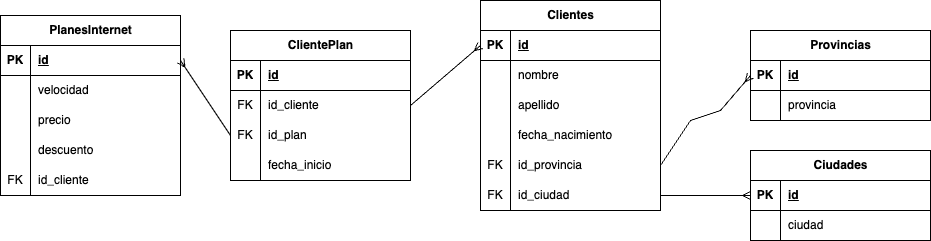

The diagram above was exported from draw.io. Its source (the exported page's mxGraphModel, read from the mxfile embedded in the PNG):
<mxGraphModel dx="954" dy="640" grid="1" gridSize="10" guides="1" tooltips="1" connect="1" arrows="1" fold="1" page="1" pageScale="1" pageWidth="1169" pageHeight="1654" math="0" shadow="0">
  <root>
    <mxCell id="0" />
    <mxCell id="1" parent="0" />
    <object label="Clientes" asd="" id="G_UEYQ_2JH4T9Gl_Qz7s-113">
      <mxCell style="shape=table;startSize=30;container=1;collapsible=1;childLayout=tableLayout;fixedRows=1;rowLines=0;fontStyle=1;align=center;resizeLast=1;html=1;swimlaneLine=1;" vertex="1" parent="1">
        <mxGeometry x="540" y="130" width="180" height="210" as="geometry">
          <mxRectangle x="320" y="260" width="80" height="30" as="alternateBounds" />
        </mxGeometry>
      </mxCell>
    </object>
    <mxCell id="G_UEYQ_2JH4T9Gl_Qz7s-114" value="" style="shape=tableRow;horizontal=0;startSize=0;swimlaneHead=0;swimlaneBody=0;fillColor=none;collapsible=0;dropTarget=0;points=[[0,0.5],[1,0.5]];portConstraint=eastwest;top=0;left=0;right=0;bottom=1;" vertex="1" parent="G_UEYQ_2JH4T9Gl_Qz7s-113">
      <mxGeometry y="30" width="180" height="30" as="geometry" />
    </mxCell>
    <mxCell id="G_UEYQ_2JH4T9Gl_Qz7s-115" value="PK" style="shape=partialRectangle;connectable=0;fillColor=none;top=0;left=0;bottom=0;right=0;fontStyle=1;overflow=hidden;whiteSpace=wrap;html=1;" vertex="1" parent="G_UEYQ_2JH4T9Gl_Qz7s-114">
      <mxGeometry width="30" height="30" as="geometry">
        <mxRectangle width="30" height="30" as="alternateBounds" />
      </mxGeometry>
    </mxCell>
    <mxCell id="G_UEYQ_2JH4T9Gl_Qz7s-116" value="id" style="shape=partialRectangle;connectable=0;fillColor=none;top=0;left=0;bottom=0;right=0;align=left;spacingLeft=6;fontStyle=5;overflow=hidden;whiteSpace=wrap;html=1;" vertex="1" parent="G_UEYQ_2JH4T9Gl_Qz7s-114">
      <mxGeometry x="30" width="150" height="30" as="geometry">
        <mxRectangle width="150" height="30" as="alternateBounds" />
      </mxGeometry>
    </mxCell>
    <mxCell id="G_UEYQ_2JH4T9Gl_Qz7s-117" value="" style="shape=tableRow;horizontal=0;startSize=0;swimlaneHead=0;swimlaneBody=0;fillColor=none;collapsible=0;dropTarget=0;points=[[0,0.5],[1,0.5]];portConstraint=eastwest;top=0;left=0;right=0;bottom=0;" vertex="1" parent="G_UEYQ_2JH4T9Gl_Qz7s-113">
      <mxGeometry y="60" width="180" height="30" as="geometry" />
    </mxCell>
    <mxCell id="G_UEYQ_2JH4T9Gl_Qz7s-118" value="" style="shape=partialRectangle;connectable=0;fillColor=none;top=0;left=0;bottom=0;right=0;editable=1;overflow=hidden;whiteSpace=wrap;html=1;" vertex="1" parent="G_UEYQ_2JH4T9Gl_Qz7s-117">
      <mxGeometry width="30" height="30" as="geometry">
        <mxRectangle width="30" height="30" as="alternateBounds" />
      </mxGeometry>
    </mxCell>
    <mxCell id="G_UEYQ_2JH4T9Gl_Qz7s-119" value="nombre" style="shape=partialRectangle;connectable=0;fillColor=none;top=0;left=0;bottom=0;right=0;align=left;spacingLeft=6;overflow=hidden;whiteSpace=wrap;html=1;" vertex="1" parent="G_UEYQ_2JH4T9Gl_Qz7s-117">
      <mxGeometry x="30" width="150" height="30" as="geometry">
        <mxRectangle width="150" height="30" as="alternateBounds" />
      </mxGeometry>
    </mxCell>
    <mxCell id="G_UEYQ_2JH4T9Gl_Qz7s-120" value="" style="shape=tableRow;horizontal=0;startSize=0;swimlaneHead=0;swimlaneBody=0;fillColor=none;collapsible=0;dropTarget=0;points=[[0,0.5],[1,0.5]];portConstraint=eastwest;top=0;left=0;right=0;bottom=0;" vertex="1" parent="G_UEYQ_2JH4T9Gl_Qz7s-113">
      <mxGeometry y="90" width="180" height="30" as="geometry" />
    </mxCell>
    <mxCell id="G_UEYQ_2JH4T9Gl_Qz7s-121" value="" style="shape=partialRectangle;connectable=0;fillColor=none;top=0;left=0;bottom=0;right=0;editable=1;overflow=hidden;whiteSpace=wrap;html=1;" vertex="1" parent="G_UEYQ_2JH4T9Gl_Qz7s-120">
      <mxGeometry width="30" height="30" as="geometry">
        <mxRectangle width="30" height="30" as="alternateBounds" />
      </mxGeometry>
    </mxCell>
    <mxCell id="G_UEYQ_2JH4T9Gl_Qz7s-122" value="apellido" style="shape=partialRectangle;connectable=0;fillColor=none;top=0;left=0;bottom=0;right=0;align=left;spacingLeft=6;overflow=hidden;whiteSpace=wrap;html=1;" vertex="1" parent="G_UEYQ_2JH4T9Gl_Qz7s-120">
      <mxGeometry x="30" width="150" height="30" as="geometry">
        <mxRectangle width="150" height="30" as="alternateBounds" />
      </mxGeometry>
    </mxCell>
    <mxCell id="G_UEYQ_2JH4T9Gl_Qz7s-123" value="" style="shape=tableRow;horizontal=0;startSize=0;swimlaneHead=0;swimlaneBody=0;fillColor=none;collapsible=0;dropTarget=0;points=[[0,0.5],[1,0.5]];portConstraint=eastwest;top=0;left=0;right=0;bottom=0;" vertex="1" parent="G_UEYQ_2JH4T9Gl_Qz7s-113">
      <mxGeometry y="120" width="180" height="30" as="geometry" />
    </mxCell>
    <mxCell id="G_UEYQ_2JH4T9Gl_Qz7s-124" value="" style="shape=partialRectangle;connectable=0;fillColor=none;top=0;left=0;bottom=0;right=0;editable=1;overflow=hidden;whiteSpace=wrap;html=1;" vertex="1" parent="G_UEYQ_2JH4T9Gl_Qz7s-123">
      <mxGeometry width="30" height="30" as="geometry">
        <mxRectangle width="30" height="30" as="alternateBounds" />
      </mxGeometry>
    </mxCell>
    <mxCell id="G_UEYQ_2JH4T9Gl_Qz7s-125" value="fecha_nacimiento" style="shape=partialRectangle;connectable=0;fillColor=none;top=0;left=0;bottom=0;right=0;align=left;spacingLeft=6;overflow=hidden;whiteSpace=wrap;html=1;" vertex="1" parent="G_UEYQ_2JH4T9Gl_Qz7s-123">
      <mxGeometry x="30" width="150" height="30" as="geometry">
        <mxRectangle width="150" height="30" as="alternateBounds" />
      </mxGeometry>
    </mxCell>
    <mxCell id="G_UEYQ_2JH4T9Gl_Qz7s-126" value="" style="shape=tableRow;horizontal=0;startSize=0;swimlaneHead=0;swimlaneBody=0;fillColor=none;collapsible=0;dropTarget=0;points=[[0,0.5],[1,0.5]];portConstraint=eastwest;top=0;left=0;right=0;bottom=0;" vertex="1" parent="G_UEYQ_2JH4T9Gl_Qz7s-113">
      <mxGeometry y="150" width="180" height="30" as="geometry" />
    </mxCell>
    <mxCell id="G_UEYQ_2JH4T9Gl_Qz7s-127" value="FK" style="shape=partialRectangle;connectable=0;fillColor=none;top=0;left=0;bottom=0;right=0;editable=1;overflow=hidden;whiteSpace=wrap;html=1;" vertex="1" parent="G_UEYQ_2JH4T9Gl_Qz7s-126">
      <mxGeometry width="30" height="30" as="geometry">
        <mxRectangle width="30" height="30" as="alternateBounds" />
      </mxGeometry>
    </mxCell>
    <mxCell id="G_UEYQ_2JH4T9Gl_Qz7s-128" value="id_provincia" style="shape=partialRectangle;connectable=0;fillColor=none;top=0;left=0;bottom=0;right=0;align=left;spacingLeft=6;overflow=hidden;whiteSpace=wrap;html=1;" vertex="1" parent="G_UEYQ_2JH4T9Gl_Qz7s-126">
      <mxGeometry x="30" width="150" height="30" as="geometry">
        <mxRectangle width="150" height="30" as="alternateBounds" />
      </mxGeometry>
    </mxCell>
    <mxCell id="G_UEYQ_2JH4T9Gl_Qz7s-129" value="" style="shape=tableRow;horizontal=0;startSize=0;swimlaneHead=0;swimlaneBody=0;fillColor=none;collapsible=0;dropTarget=0;points=[[0,0.5],[1,0.5]];portConstraint=eastwest;top=0;left=0;right=0;bottom=0;" vertex="1" parent="G_UEYQ_2JH4T9Gl_Qz7s-113">
      <mxGeometry y="180" width="180" height="30" as="geometry" />
    </mxCell>
    <mxCell id="G_UEYQ_2JH4T9Gl_Qz7s-130" value="FK" style="shape=partialRectangle;connectable=0;fillColor=none;top=0;left=0;bottom=0;right=0;editable=1;overflow=hidden;whiteSpace=wrap;html=1;" vertex="1" parent="G_UEYQ_2JH4T9Gl_Qz7s-129">
      <mxGeometry width="30" height="30" as="geometry">
        <mxRectangle width="30" height="30" as="alternateBounds" />
      </mxGeometry>
    </mxCell>
    <mxCell id="G_UEYQ_2JH4T9Gl_Qz7s-131" value="id_ciudad" style="shape=partialRectangle;connectable=0;fillColor=none;top=0;left=0;bottom=0;right=0;align=left;spacingLeft=6;overflow=hidden;whiteSpace=wrap;html=1;" vertex="1" parent="G_UEYQ_2JH4T9Gl_Qz7s-129">
      <mxGeometry x="30" width="150" height="30" as="geometry">
        <mxRectangle width="150" height="30" as="alternateBounds" />
      </mxGeometry>
    </mxCell>
    <mxCell id="G_UEYQ_2JH4T9Gl_Qz7s-132" value="Provincias" style="shape=table;startSize=30;container=1;collapsible=1;childLayout=tableLayout;fixedRows=1;rowLines=0;fontStyle=1;align=center;resizeLast=1;html=1;" vertex="1" parent="1">
      <mxGeometry x="810" y="160" width="180" height="90" as="geometry" />
    </mxCell>
    <mxCell id="G_UEYQ_2JH4T9Gl_Qz7s-133" value="" style="shape=tableRow;horizontal=0;startSize=0;swimlaneHead=0;swimlaneBody=0;fillColor=none;collapsible=0;dropTarget=0;points=[[0,0.5],[1,0.5]];portConstraint=eastwest;top=0;left=0;right=0;bottom=1;" vertex="1" parent="G_UEYQ_2JH4T9Gl_Qz7s-132">
      <mxGeometry y="30" width="180" height="30" as="geometry" />
    </mxCell>
    <mxCell id="G_UEYQ_2JH4T9Gl_Qz7s-134" value="PK" style="shape=partialRectangle;connectable=0;fillColor=none;top=0;left=0;bottom=0;right=0;fontStyle=1;overflow=hidden;whiteSpace=wrap;html=1;" vertex="1" parent="G_UEYQ_2JH4T9Gl_Qz7s-133">
      <mxGeometry width="30" height="30" as="geometry">
        <mxRectangle width="30" height="30" as="alternateBounds" />
      </mxGeometry>
    </mxCell>
    <mxCell id="G_UEYQ_2JH4T9Gl_Qz7s-135" value="id" style="shape=partialRectangle;connectable=0;fillColor=none;top=0;left=0;bottom=0;right=0;align=left;spacingLeft=6;fontStyle=5;overflow=hidden;whiteSpace=wrap;html=1;" vertex="1" parent="G_UEYQ_2JH4T9Gl_Qz7s-133">
      <mxGeometry x="30" width="150" height="30" as="geometry">
        <mxRectangle width="150" height="30" as="alternateBounds" />
      </mxGeometry>
    </mxCell>
    <mxCell id="G_UEYQ_2JH4T9Gl_Qz7s-136" value="" style="shape=tableRow;horizontal=0;startSize=0;swimlaneHead=0;swimlaneBody=0;fillColor=none;collapsible=0;dropTarget=0;points=[[0,0.5],[1,0.5]];portConstraint=eastwest;top=0;left=0;right=0;bottom=0;" vertex="1" parent="G_UEYQ_2JH4T9Gl_Qz7s-132">
      <mxGeometry y="60" width="180" height="30" as="geometry" />
    </mxCell>
    <mxCell id="G_UEYQ_2JH4T9Gl_Qz7s-137" value="" style="shape=partialRectangle;connectable=0;fillColor=none;top=0;left=0;bottom=0;right=0;editable=1;overflow=hidden;whiteSpace=wrap;html=1;" vertex="1" parent="G_UEYQ_2JH4T9Gl_Qz7s-136">
      <mxGeometry width="30" height="30" as="geometry">
        <mxRectangle width="30" height="30" as="alternateBounds" />
      </mxGeometry>
    </mxCell>
    <mxCell id="G_UEYQ_2JH4T9Gl_Qz7s-138" value="provincia" style="shape=partialRectangle;connectable=0;fillColor=none;top=0;left=0;bottom=0;right=0;align=left;spacingLeft=6;overflow=hidden;whiteSpace=wrap;html=1;" vertex="1" parent="G_UEYQ_2JH4T9Gl_Qz7s-136">
      <mxGeometry x="30" width="150" height="30" as="geometry">
        <mxRectangle width="150" height="30" as="alternateBounds" />
      </mxGeometry>
    </mxCell>
    <mxCell id="G_UEYQ_2JH4T9Gl_Qz7s-139" value="Ciudades" style="shape=table;startSize=30;container=1;collapsible=1;childLayout=tableLayout;fixedRows=1;rowLines=0;fontStyle=1;align=center;resizeLast=1;html=1;" vertex="1" parent="1">
      <mxGeometry x="810" y="280" width="180" height="90" as="geometry" />
    </mxCell>
    <mxCell id="G_UEYQ_2JH4T9Gl_Qz7s-140" value="" style="shape=tableRow;horizontal=0;startSize=0;swimlaneHead=0;swimlaneBody=0;fillColor=none;collapsible=0;dropTarget=0;points=[[0,0.5],[1,0.5]];portConstraint=eastwest;top=0;left=0;right=0;bottom=1;" vertex="1" parent="G_UEYQ_2JH4T9Gl_Qz7s-139">
      <mxGeometry y="30" width="180" height="30" as="geometry" />
    </mxCell>
    <mxCell id="G_UEYQ_2JH4T9Gl_Qz7s-141" value="PK" style="shape=partialRectangle;connectable=0;fillColor=none;top=0;left=0;bottom=0;right=0;fontStyle=1;overflow=hidden;whiteSpace=wrap;html=1;" vertex="1" parent="G_UEYQ_2JH4T9Gl_Qz7s-140">
      <mxGeometry width="30" height="30" as="geometry">
        <mxRectangle width="30" height="30" as="alternateBounds" />
      </mxGeometry>
    </mxCell>
    <mxCell id="G_UEYQ_2JH4T9Gl_Qz7s-142" value="id" style="shape=partialRectangle;connectable=0;fillColor=none;top=0;left=0;bottom=0;right=0;align=left;spacingLeft=6;fontStyle=5;overflow=hidden;whiteSpace=wrap;html=1;" vertex="1" parent="G_UEYQ_2JH4T9Gl_Qz7s-140">
      <mxGeometry x="30" width="150" height="30" as="geometry">
        <mxRectangle width="150" height="30" as="alternateBounds" />
      </mxGeometry>
    </mxCell>
    <mxCell id="G_UEYQ_2JH4T9Gl_Qz7s-143" value="" style="shape=tableRow;horizontal=0;startSize=0;swimlaneHead=0;swimlaneBody=0;fillColor=none;collapsible=0;dropTarget=0;points=[[0,0.5],[1,0.5]];portConstraint=eastwest;top=0;left=0;right=0;bottom=0;" vertex="1" parent="G_UEYQ_2JH4T9Gl_Qz7s-139">
      <mxGeometry y="60" width="180" height="30" as="geometry" />
    </mxCell>
    <mxCell id="G_UEYQ_2JH4T9Gl_Qz7s-144" value="" style="shape=partialRectangle;connectable=0;fillColor=none;top=0;left=0;bottom=0;right=0;editable=1;overflow=hidden;whiteSpace=wrap;html=1;" vertex="1" parent="G_UEYQ_2JH4T9Gl_Qz7s-143">
      <mxGeometry width="30" height="30" as="geometry">
        <mxRectangle width="30" height="30" as="alternateBounds" />
      </mxGeometry>
    </mxCell>
    <mxCell id="G_UEYQ_2JH4T9Gl_Qz7s-145" value="ciudad" style="shape=partialRectangle;connectable=0;fillColor=none;top=0;left=0;bottom=0;right=0;align=left;spacingLeft=6;overflow=hidden;whiteSpace=wrap;html=1;" vertex="1" parent="G_UEYQ_2JH4T9Gl_Qz7s-143">
      <mxGeometry x="30" width="150" height="30" as="geometry">
        <mxRectangle width="150" height="30" as="alternateBounds" />
      </mxGeometry>
    </mxCell>
    <mxCell id="G_UEYQ_2JH4T9Gl_Qz7s-146" value="" style="endArrow=ERmany;html=1;rounded=0;exitX=1;exitY=0.5;exitDx=0;exitDy=0;endFill=0;entryX=0;entryY=0.5;entryDx=0;entryDy=0;" edge="1" parent="1" source="G_UEYQ_2JH4T9Gl_Qz7s-126" target="G_UEYQ_2JH4T9Gl_Qz7s-133">
      <mxGeometry width="50" height="50" relative="1" as="geometry">
        <mxPoint x="630" y="370" as="sourcePoint" />
        <mxPoint x="810" y="445" as="targetPoint" />
        <Array as="points">
          <mxPoint x="750" y="250" />
          <mxPoint x="780" y="240" />
        </Array>
      </mxGeometry>
    </mxCell>
    <mxCell id="G_UEYQ_2JH4T9Gl_Qz7s-147" value="" style="endArrow=ERmany;html=1;rounded=0;exitX=1;exitY=0.5;exitDx=0;exitDy=0;endFill=0;entryX=0;entryY=0.5;entryDx=0;entryDy=0;" edge="1" parent="1" source="G_UEYQ_2JH4T9Gl_Qz7s-129" target="G_UEYQ_2JH4T9Gl_Qz7s-140">
      <mxGeometry width="50" height="50" relative="1" as="geometry">
        <mxPoint x="750" y="435" as="sourcePoint" />
        <mxPoint x="820" y="335" as="targetPoint" />
      </mxGeometry>
    </mxCell>
    <mxCell id="G_UEYQ_2JH4T9Gl_Qz7s-148" value="PlanesInternet" style="shape=table;startSize=30;container=1;collapsible=1;childLayout=tableLayout;fixedRows=1;rowLines=0;fontStyle=1;align=center;resizeLast=1;html=1;" vertex="1" parent="1">
      <mxGeometry x="60" y="145" width="180" height="180" as="geometry" />
    </mxCell>
    <mxCell id="G_UEYQ_2JH4T9Gl_Qz7s-149" value="" style="shape=tableRow;horizontal=0;startSize=0;swimlaneHead=0;swimlaneBody=0;fillColor=none;collapsible=0;dropTarget=0;points=[[0,0.5],[1,0.5]];portConstraint=eastwest;top=0;left=0;right=0;bottom=1;" vertex="1" parent="G_UEYQ_2JH4T9Gl_Qz7s-148">
      <mxGeometry y="30" width="180" height="30" as="geometry" />
    </mxCell>
    <mxCell id="G_UEYQ_2JH4T9Gl_Qz7s-150" value="PK" style="shape=partialRectangle;connectable=0;fillColor=none;top=0;left=0;bottom=0;right=0;fontStyle=1;overflow=hidden;whiteSpace=wrap;html=1;" vertex="1" parent="G_UEYQ_2JH4T9Gl_Qz7s-149">
      <mxGeometry width="30" height="30" as="geometry">
        <mxRectangle width="30" height="30" as="alternateBounds" />
      </mxGeometry>
    </mxCell>
    <mxCell id="G_UEYQ_2JH4T9Gl_Qz7s-151" value="id" style="shape=partialRectangle;connectable=0;fillColor=none;top=0;left=0;bottom=0;right=0;align=left;spacingLeft=6;fontStyle=5;overflow=hidden;whiteSpace=wrap;html=1;" vertex="1" parent="G_UEYQ_2JH4T9Gl_Qz7s-149">
      <mxGeometry x="30" width="150" height="30" as="geometry">
        <mxRectangle width="150" height="30" as="alternateBounds" />
      </mxGeometry>
    </mxCell>
    <mxCell id="G_UEYQ_2JH4T9Gl_Qz7s-152" value="" style="shape=tableRow;horizontal=0;startSize=0;swimlaneHead=0;swimlaneBody=0;fillColor=none;collapsible=0;dropTarget=0;points=[[0,0.5],[1,0.5]];portConstraint=eastwest;top=0;left=0;right=0;bottom=0;" vertex="1" parent="G_UEYQ_2JH4T9Gl_Qz7s-148">
      <mxGeometry y="60" width="180" height="30" as="geometry" />
    </mxCell>
    <mxCell id="G_UEYQ_2JH4T9Gl_Qz7s-153" value="" style="shape=partialRectangle;connectable=0;fillColor=none;top=0;left=0;bottom=0;right=0;editable=1;overflow=hidden;whiteSpace=wrap;html=1;" vertex="1" parent="G_UEYQ_2JH4T9Gl_Qz7s-152">
      <mxGeometry width="30" height="30" as="geometry">
        <mxRectangle width="30" height="30" as="alternateBounds" />
      </mxGeometry>
    </mxCell>
    <mxCell id="G_UEYQ_2JH4T9Gl_Qz7s-154" value="velocidad" style="shape=partialRectangle;connectable=0;fillColor=none;top=0;left=0;bottom=0;right=0;align=left;spacingLeft=6;overflow=hidden;whiteSpace=wrap;html=1;" vertex="1" parent="G_UEYQ_2JH4T9Gl_Qz7s-152">
      <mxGeometry x="30" width="150" height="30" as="geometry">
        <mxRectangle width="150" height="30" as="alternateBounds" />
      </mxGeometry>
    </mxCell>
    <mxCell id="G_UEYQ_2JH4T9Gl_Qz7s-155" value="" style="shape=tableRow;horizontal=0;startSize=0;swimlaneHead=0;swimlaneBody=0;fillColor=none;collapsible=0;dropTarget=0;points=[[0,0.5],[1,0.5]];portConstraint=eastwest;top=0;left=0;right=0;bottom=0;" vertex="1" parent="G_UEYQ_2JH4T9Gl_Qz7s-148">
      <mxGeometry y="90" width="180" height="30" as="geometry" />
    </mxCell>
    <mxCell id="G_UEYQ_2JH4T9Gl_Qz7s-156" value="" style="shape=partialRectangle;connectable=0;fillColor=none;top=0;left=0;bottom=0;right=0;editable=1;overflow=hidden;whiteSpace=wrap;html=1;" vertex="1" parent="G_UEYQ_2JH4T9Gl_Qz7s-155">
      <mxGeometry width="30" height="30" as="geometry">
        <mxRectangle width="30" height="30" as="alternateBounds" />
      </mxGeometry>
    </mxCell>
    <mxCell id="G_UEYQ_2JH4T9Gl_Qz7s-157" value="precio" style="shape=partialRectangle;connectable=0;fillColor=none;top=0;left=0;bottom=0;right=0;align=left;spacingLeft=6;overflow=hidden;whiteSpace=wrap;html=1;" vertex="1" parent="G_UEYQ_2JH4T9Gl_Qz7s-155">
      <mxGeometry x="30" width="150" height="30" as="geometry">
        <mxRectangle width="150" height="30" as="alternateBounds" />
      </mxGeometry>
    </mxCell>
    <mxCell id="G_UEYQ_2JH4T9Gl_Qz7s-158" value="" style="shape=tableRow;horizontal=0;startSize=0;swimlaneHead=0;swimlaneBody=0;fillColor=none;collapsible=0;dropTarget=0;points=[[0,0.5],[1,0.5]];portConstraint=eastwest;top=0;left=0;right=0;bottom=0;" vertex="1" parent="G_UEYQ_2JH4T9Gl_Qz7s-148">
      <mxGeometry y="120" width="180" height="30" as="geometry" />
    </mxCell>
    <mxCell id="G_UEYQ_2JH4T9Gl_Qz7s-159" value="" style="shape=partialRectangle;connectable=0;fillColor=none;top=0;left=0;bottom=0;right=0;editable=1;overflow=hidden;whiteSpace=wrap;html=1;" vertex="1" parent="G_UEYQ_2JH4T9Gl_Qz7s-158">
      <mxGeometry width="30" height="30" as="geometry">
        <mxRectangle width="30" height="30" as="alternateBounds" />
      </mxGeometry>
    </mxCell>
    <mxCell id="G_UEYQ_2JH4T9Gl_Qz7s-160" value="descuento" style="shape=partialRectangle;connectable=0;fillColor=none;top=0;left=0;bottom=0;right=0;align=left;spacingLeft=6;overflow=hidden;whiteSpace=wrap;html=1;" vertex="1" parent="G_UEYQ_2JH4T9Gl_Qz7s-158">
      <mxGeometry x="30" width="150" height="30" as="geometry">
        <mxRectangle width="150" height="30" as="alternateBounds" />
      </mxGeometry>
    </mxCell>
    <mxCell id="G_UEYQ_2JH4T9Gl_Qz7s-161" value="" style="shape=tableRow;horizontal=0;startSize=0;swimlaneHead=0;swimlaneBody=0;fillColor=none;collapsible=0;dropTarget=0;points=[[0,0.5],[1,0.5]];portConstraint=eastwest;top=0;left=0;right=0;bottom=0;" vertex="1" parent="G_UEYQ_2JH4T9Gl_Qz7s-148">
      <mxGeometry y="150" width="180" height="30" as="geometry" />
    </mxCell>
    <mxCell id="G_UEYQ_2JH4T9Gl_Qz7s-162" value="FK" style="shape=partialRectangle;connectable=0;fillColor=none;top=0;left=0;bottom=0;right=0;editable=1;overflow=hidden;whiteSpace=wrap;html=1;" vertex="1" parent="G_UEYQ_2JH4T9Gl_Qz7s-161">
      <mxGeometry width="30" height="30" as="geometry">
        <mxRectangle width="30" height="30" as="alternateBounds" />
      </mxGeometry>
    </mxCell>
    <mxCell id="G_UEYQ_2JH4T9Gl_Qz7s-163" value="id_cliente" style="shape=partialRectangle;connectable=0;fillColor=none;top=0;left=0;bottom=0;right=0;align=left;spacingLeft=6;overflow=hidden;whiteSpace=wrap;html=1;" vertex="1" parent="G_UEYQ_2JH4T9Gl_Qz7s-161">
      <mxGeometry x="30" width="150" height="30" as="geometry">
        <mxRectangle width="150" height="30" as="alternateBounds" />
      </mxGeometry>
    </mxCell>
    <mxCell id="G_UEYQ_2JH4T9Gl_Qz7s-164" value="ClientePlan" style="shape=table;startSize=30;container=1;collapsible=1;childLayout=tableLayout;fixedRows=1;rowLines=0;fontStyle=1;align=center;resizeLast=1;html=1;" vertex="1" parent="1">
      <mxGeometry x="290" y="160" width="180" height="150" as="geometry" />
    </mxCell>
    <mxCell id="G_UEYQ_2JH4T9Gl_Qz7s-165" value="" style="shape=tableRow;horizontal=0;startSize=0;swimlaneHead=0;swimlaneBody=0;fillColor=none;collapsible=0;dropTarget=0;points=[[0,0.5],[1,0.5]];portConstraint=eastwest;top=0;left=0;right=0;bottom=1;" vertex="1" parent="G_UEYQ_2JH4T9Gl_Qz7s-164">
      <mxGeometry y="30" width="180" height="30" as="geometry" />
    </mxCell>
    <mxCell id="G_UEYQ_2JH4T9Gl_Qz7s-166" value="PK" style="shape=partialRectangle;connectable=0;fillColor=none;top=0;left=0;bottom=0;right=0;fontStyle=1;overflow=hidden;whiteSpace=wrap;html=1;" vertex="1" parent="G_UEYQ_2JH4T9Gl_Qz7s-165">
      <mxGeometry width="30" height="30" as="geometry">
        <mxRectangle width="30" height="30" as="alternateBounds" />
      </mxGeometry>
    </mxCell>
    <mxCell id="G_UEYQ_2JH4T9Gl_Qz7s-167" value="id" style="shape=partialRectangle;connectable=0;fillColor=none;top=0;left=0;bottom=0;right=0;align=left;spacingLeft=6;fontStyle=5;overflow=hidden;whiteSpace=wrap;html=1;" vertex="1" parent="G_UEYQ_2JH4T9Gl_Qz7s-165">
      <mxGeometry x="30" width="150" height="30" as="geometry">
        <mxRectangle width="150" height="30" as="alternateBounds" />
      </mxGeometry>
    </mxCell>
    <mxCell id="G_UEYQ_2JH4T9Gl_Qz7s-168" value="" style="shape=tableRow;horizontal=0;startSize=0;swimlaneHead=0;swimlaneBody=0;fillColor=none;collapsible=0;dropTarget=0;points=[[0,0.5],[1,0.5]];portConstraint=eastwest;top=0;left=0;right=0;bottom=0;" vertex="1" parent="G_UEYQ_2JH4T9Gl_Qz7s-164">
      <mxGeometry y="60" width="180" height="30" as="geometry" />
    </mxCell>
    <mxCell id="G_UEYQ_2JH4T9Gl_Qz7s-169" value="FK" style="shape=partialRectangle;connectable=0;fillColor=none;top=0;left=0;bottom=0;right=0;editable=1;overflow=hidden;whiteSpace=wrap;html=1;" vertex="1" parent="G_UEYQ_2JH4T9Gl_Qz7s-168">
      <mxGeometry width="30" height="30" as="geometry">
        <mxRectangle width="30" height="30" as="alternateBounds" />
      </mxGeometry>
    </mxCell>
    <mxCell id="G_UEYQ_2JH4T9Gl_Qz7s-170" value="id_cliente" style="shape=partialRectangle;connectable=0;fillColor=none;top=0;left=0;bottom=0;right=0;align=left;spacingLeft=6;overflow=hidden;whiteSpace=wrap;html=1;" vertex="1" parent="G_UEYQ_2JH4T9Gl_Qz7s-168">
      <mxGeometry x="30" width="150" height="30" as="geometry">
        <mxRectangle width="150" height="30" as="alternateBounds" />
      </mxGeometry>
    </mxCell>
    <mxCell id="G_UEYQ_2JH4T9Gl_Qz7s-171" value="" style="shape=tableRow;horizontal=0;startSize=0;swimlaneHead=0;swimlaneBody=0;fillColor=none;collapsible=0;dropTarget=0;points=[[0,0.5],[1,0.5]];portConstraint=eastwest;top=0;left=0;right=0;bottom=0;" vertex="1" parent="G_UEYQ_2JH4T9Gl_Qz7s-164">
      <mxGeometry y="90" width="180" height="30" as="geometry" />
    </mxCell>
    <mxCell id="G_UEYQ_2JH4T9Gl_Qz7s-172" value="FK" style="shape=partialRectangle;connectable=0;fillColor=none;top=0;left=0;bottom=0;right=0;editable=1;overflow=hidden;whiteSpace=wrap;html=1;" vertex="1" parent="G_UEYQ_2JH4T9Gl_Qz7s-171">
      <mxGeometry width="30" height="30" as="geometry">
        <mxRectangle width="30" height="30" as="alternateBounds" />
      </mxGeometry>
    </mxCell>
    <mxCell id="G_UEYQ_2JH4T9Gl_Qz7s-173" value="id_plan" style="shape=partialRectangle;connectable=0;fillColor=none;top=0;left=0;bottom=0;right=0;align=left;spacingLeft=6;overflow=hidden;whiteSpace=wrap;html=1;" vertex="1" parent="G_UEYQ_2JH4T9Gl_Qz7s-171">
      <mxGeometry x="30" width="150" height="30" as="geometry">
        <mxRectangle width="150" height="30" as="alternateBounds" />
      </mxGeometry>
    </mxCell>
    <mxCell id="G_UEYQ_2JH4T9Gl_Qz7s-174" value="" style="shape=tableRow;horizontal=0;startSize=0;swimlaneHead=0;swimlaneBody=0;fillColor=none;collapsible=0;dropTarget=0;points=[[0,0.5],[1,0.5]];portConstraint=eastwest;top=0;left=0;right=0;bottom=0;" vertex="1" parent="G_UEYQ_2JH4T9Gl_Qz7s-164">
      <mxGeometry y="120" width="180" height="30" as="geometry" />
    </mxCell>
    <mxCell id="G_UEYQ_2JH4T9Gl_Qz7s-175" value="" style="shape=partialRectangle;connectable=0;fillColor=none;top=0;left=0;bottom=0;right=0;editable=1;overflow=hidden;whiteSpace=wrap;html=1;" vertex="1" parent="G_UEYQ_2JH4T9Gl_Qz7s-174">
      <mxGeometry width="30" height="30" as="geometry">
        <mxRectangle width="30" height="30" as="alternateBounds" />
      </mxGeometry>
    </mxCell>
    <mxCell id="G_UEYQ_2JH4T9Gl_Qz7s-176" value="fecha_inicio" style="shape=partialRectangle;connectable=0;fillColor=none;top=0;left=0;bottom=0;right=0;align=left;spacingLeft=6;overflow=hidden;whiteSpace=wrap;html=1;" vertex="1" parent="G_UEYQ_2JH4T9Gl_Qz7s-174">
      <mxGeometry x="30" width="150" height="30" as="geometry">
        <mxRectangle width="150" height="30" as="alternateBounds" />
      </mxGeometry>
    </mxCell>
    <mxCell id="G_UEYQ_2JH4T9Gl_Qz7s-178" value="" style="endArrow=ERmany;html=1;rounded=0;exitX=0;exitY=0.5;exitDx=0;exitDy=0;endFill=0;entryX=1;entryY=0.5;entryDx=0;entryDy=0;" edge="1" parent="1" source="G_UEYQ_2JH4T9Gl_Qz7s-171" target="G_UEYQ_2JH4T9Gl_Qz7s-149">
      <mxGeometry width="50" height="50" relative="1" as="geometry">
        <mxPoint x="740" y="345" as="sourcePoint" />
        <mxPoint x="830" y="345" as="targetPoint" />
      </mxGeometry>
    </mxCell>
    <mxCell id="G_UEYQ_2JH4T9Gl_Qz7s-177" value="" style="endArrow=ERmany;html=1;rounded=0;exitX=1;exitY=0.5;exitDx=0;exitDy=0;endFill=0;entryX=0;entryY=0.5;entryDx=0;entryDy=0;" edge="1" parent="1" source="G_UEYQ_2JH4T9Gl_Qz7s-168" target="G_UEYQ_2JH4T9Gl_Qz7s-114">
      <mxGeometry width="50" height="50" relative="1" as="geometry">
        <mxPoint x="730" y="335" as="sourcePoint" />
        <mxPoint x="820" y="335" as="targetPoint" />
      </mxGeometry>
    </mxCell>
  </root>
</mxGraphModel>